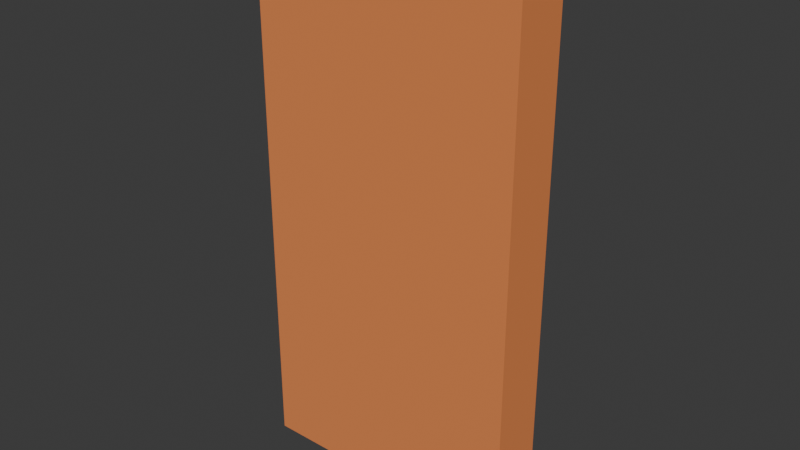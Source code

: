 # Source: door.blend  (saved by Blender 4.1.23; exported with 4.5.12 LTS)
import bpy
from mathutils import Matrix  # noqa: F401  (used for matrix-valued properties, if any)

bpy.ops.wm.read_factory_settings(use_empty=True)
scene = bpy.context.scene
scene.name = 'Scene'

# ---- collections
col_collection = bpy.data.collections.new('Collection'); scene.collection.children.link(col_collection)

# ---- materials (node trees are filled in below, after node groups)
mat_material = bpy.data.materials.new('Material')
mat_material.alpha_threshold = 0.0
mat_material.use_transparent_shadow = False
mat_material.roughness = 0.5
mat_material.line_color = (0.0, 0.0, 0.0, 1.0)

# ---- material node trees
mat_material.use_nodes = True; mat_material.node_tree.nodes.clear()
_N = mat_material.node_tree.nodes; _L = mat_material.node_tree.links
n0 = _N.new('ShaderNodeOutputMaterial'); n0.name = 'Material Output'; n0.location = (300, 300)
n1 = _N.new('ShaderNodeBsdfPrincipled'); n1.name = 'Principled BSDF'; n1.location = (10, 300)
n1.inputs[0].default_value = (0.8007, 0.2473, 0.0742, 1.0)
n1.inputs[2].default_value = 1.0
n1.inputs[3].default_value = 1.45
_L.new(n1.outputs[0], n0.inputs[0])
n0.is_active_output = True

# ---- world
world_world = bpy.data.worlds.new('World'); scene.world = world_world
world_world.use_nodes = True; world_world.node_tree.nodes.clear()
_N = world_world.node_tree.nodes; _L = world_world.node_tree.links
n0 = _N.new('ShaderNodeOutputWorld'); n0.name = 'World Output'; n0.location = (300, 300)
n1 = _N.new('ShaderNodeBackground'); n1.name = 'Background'; n1.location = (10, 300)
n1.inputs[0].default_value = (0.05088, 0.05088, 0.05088, 1.0)
_L.new(n1.outputs[0], n0.inputs[0])
n0.is_active_output = True
world_world.color = (0.05088, 0.05088, 0.05088)
world_world.use_sun_shadow = False
world_world.sun_shadow_jitter_overblur = 0.0

# ---- meshes
me_cube = bpy.data.meshes.new('Cube')
me_cube.from_pydata([(0.922, 1.0, 0.922), (0.922, 1.0, -0.922), (1.0, -1.0, 1.0), (1.0, -1.0, -1.0), (-0.922, 1.0, 0.922), (-0.922, 1.0, -0.922), (-1.0, -1.0, 1.0), (-1.0, -1.0, -1.0), (1.0, 1.0, -1.0), (-1.0, 1.0, -1.0), (1.0, 1.0, 1.0), (-1.0, 1.0, 1.0), (0.922, -0.009793, -0.922), (-0.922, -0.009793, -0.922), (0.922, -0.009793, 0.922), (-0.922, -0.009793, 0.922)], [], [(10, 11, 6, 2), (3, 2, 6, 7), (7, 6, 11, 9), (9, 8, 3, 7), (8, 10, 2, 3), (5, 4, 15, 13), (5, 1, 8, 9), (1, 0, 10, 8), (4, 5, 9, 11), (0, 4, 11, 10), (13, 15, 14, 12), (1, 5, 13, 12), (4, 0, 14, 15), (0, 1, 12, 14)])
_uv = me_cube.uv_layers.new(name='UVMap')
_uv.uv.foreach_set('vector', [0.625, 0.5, 0.875, 0.5, 0.875, 0.75, 0.625, 0.75, 0.375, 0.75, 0.625, 0.75, 0.625, 1.0, 0.375, 1.0, 0.375, 0.0, 0.625, 0.0, 0.625, 0.25, 0.375, 0.25, 0.125, 0.5, 0.375, 0.5, 0.375, 0.75, 0.125, 0.75, 0.375, 0.5, 0.625, 0.5, 0.625, 0.75, 0.375, 0.75, 0.3847, 0.2597, 0.6153, 0.2597, 0.6153, 0.2597, 0.3847, 0.2597, 0.3847, 0.2597, 0.3847, 0.4903, 0.375, 0.5, 0.375, 0.25, 0.3847, 0.4903, 0.6153, 0.4903, 0.625, 0.5, 0.375, 0.5, 0.6153, 0.2597, 0.3847, 0.2597, 0.375, 0.25, 0.625, 0.25, 0.6153, 0.4903, 0.6153, 0.2597, 0.625, 0.25, 0.625, 0.5, 0.3847, 0.2597, 0.6153, 0.2597, 0.6153, 0.4903, 0.3847, 0.4903, 0.3847, 0.4903, 0.3847, 0.2597, 0.3847, 0.2597, 0.3847, 0.4903, 0.6153, 0.2597, 0.6153, 0.4903, 0.6153, 0.4903, 0.6153, 0.2597, 0.6153, 0.4903, 0.3847, 0.4903, 0.3847, 0.4903, 0.6153, 0.4903])
me_cube.materials.append(mat_material)
me_cube.use_mirror_vertex_groups = False
me_cube.update()
me_cylinder = bpy.data.meshes.new('Cylinder')
me_cylinder.from_pydata([(0.0, 1.0, -1.0), (0.0, 1.0, 1.0), (0.1951, 0.9808, -1.0), (0.1951, 0.9808, 1.0), (0.3827, 0.9239, -1.0), (0.3827, 0.9239, 1.0), (0.5556, 0.8315, -1.0), (0.5556, 0.8315, 1.0), (0.7071, 0.7071, -1.0), (0.7071, 0.7071, 1.0), (0.8315, 0.5556, -1.0), (0.8315, 0.5556, 1.0), (0.9239, 0.3827, -1.0), (0.9239, 0.3827, 1.0), (0.9808, 0.1951, -1.0), (0.9808, 0.1951, 1.0), (1.0, 0.0, -1.0), (1.0, 0.0, 1.0), (0.9808, -0.1951, -1.0), (0.9808, -0.1951, 1.0), (0.9239, -0.3827, -1.0), (0.9239, -0.3827, 1.0), (0.8315, -0.5556, -1.0), (0.8315, -0.5556, 1.0), (0.7071, -0.7071, -1.0), (0.7071, -0.7071, 1.0), (0.5556, -0.8315, -1.0), (0.5556, -0.8315, 1.0), (0.3827, -0.9239, -1.0), (0.3827, -0.9239, 1.0), (0.1951, -0.9808, -1.0), (0.1951, -0.9808, 1.0), (0.0, -1.0, -1.0), (0.0, -1.0, 1.0), (-0.1951, -0.9808, -1.0), (-0.1951, -0.9808, 1.0), (-0.3827, -0.9239, -1.0), (-0.3827, -0.9239, 1.0), (-0.5556, -0.8315, -1.0), (-0.5556, -0.8315, 1.0), (-0.7071, -0.7071, -1.0), (-0.7071, -0.7071, 1.0), (-0.8315, -0.5556, -1.0), (-0.8315, -0.5556, 1.0), (-0.9239, -0.3827, -1.0), (-0.9239, -0.3827, 1.0), (-0.9808, -0.1951, -1.0), (-0.9808, -0.1951, 1.0), (-1.0, 0.0, -1.0), (-1.0, 0.0, 1.0), (-0.9808, 0.1951, -1.0), (-0.9808, 0.1951, 1.0), (-0.9239, 0.3827, -1.0), (-0.9239, 0.3827, 1.0), (-0.8315, 0.5556, -1.0), (-0.8315, 0.5556, 1.0), (-0.7071, 0.7071, -1.0), (-0.7071, 0.7071, 1.0), (-0.5556, 0.8315, -1.0), (-0.5556, 0.8315, 1.0), (-0.3827, 0.9239, -1.0), (-0.3827, 0.9239, 1.0), (-0.1951, 0.9808, -1.0), (-0.1951, 0.9808, 1.0)], [], [(0, 1, 3, 2), (2, 3, 5, 4), (4, 5, 7, 6), (6, 7, 9, 8), (8, 9, 11, 10), (10, 11, 13, 12), (12, 13, 15, 14), (14, 15, 17, 16), (16, 17, 19, 18), (18, 19, 21, 20), (20, 21, 23, 22), (22, 23, 25, 24), (24, 25, 27, 26), (26, 27, 29, 28), (28, 29, 31, 30), (30, 31, 33, 32), (32, 33, 35, 34), (34, 35, 37, 36), (36, 37, 39, 38), (38, 39, 41, 40), (40, 41, 43, 42), (42, 43, 45, 44), (44, 45, 47, 46), (46, 47, 49, 48), (48, 49, 51, 50), (50, 51, 53, 52), (52, 53, 55, 54), (54, 55, 57, 56), (56, 57, 59, 58), (58, 59, 61, 60), (3, 1, 63, 61, 59, 57, 55, 53, 51, 49, 47, 45, 43, 41, 39, 37, 35, 33, 31, 29, 27, 25, 23, 21, 19, 17, 15, 13, 11, 9, 7, 5), (60, 61, 63, 62), (62, 63, 1, 0), (0, 2, 4, 6, 8, 10, 12, 14, 16, 18, 20, 22, 24, 26, 28, 30, 32, 34, 36, 38, 40, 42, 44, 46, 48, 50, 52, 54, 56, 58, 60, 62)])
_uv = me_cylinder.uv_layers.new(name='UVMap')
_uv.uv.foreach_set('vector', [1.0, 0.5, 1.0, 1.0, 0.9688, 1.0, 0.9688, 0.5, 0.9688, 0.5, 0.9688, 1.0, 0.9375, 1.0, 0.9375, 0.5, 0.9375, 0.5, 0.9375, 1.0, 0.9062, 1.0, 0.9062, 0.5, 0.9062, 0.5, 0.9062, 1.0, 0.875, 1.0, 0.875, 0.5, 0.875, 0.5, 0.875, 1.0, 0.8438, 1.0, 0.8438, 0.5, 0.8438, 0.5, 0.8438, 1.0, 0.8125, 1.0, 0.8125, 0.5, 0.8125, 0.5, 0.8125, 1.0, 0.7812, 1.0, 0.7812, 0.5, 0.7812, 0.5, 0.7812, 1.0, 0.75, 1.0, 0.75, 0.5, 0.75, 0.5, 0.75, 1.0, 0.7188, 1.0, 0.7188, 0.5, 0.7188, 0.5, 0.7188, 1.0, 0.6875, 1.0, 0.6875, 0.5, 0.6875, 0.5, 0.6875, 1.0, 0.6562, 1.0, 0.6562, 0.5, 0.6562, 0.5, 0.6562, 1.0, 0.625, 1.0, 0.625, 0.5, 0.625, 0.5, 0.625, 1.0, 0.5938, 1.0, 0.5938, 0.5, 0.5938, 0.5, 0.5938, 1.0, 0.5625, 1.0, 0.5625, 0.5, 0.5625, 0.5, 0.5625, 1.0, 0.5312, 1.0, 0.5312, 0.5, 0.5312, 0.5, 0.5312, 1.0, 0.5, 1.0, 0.5, 0.5, 0.5, 0.5, 0.5, 1.0, 0.4688, 1.0, 0.4688, 0.5, 0.4688, 0.5, 0.4688, 1.0, 0.4375, 1.0, 0.4375, 0.5, 0.4375, 0.5, 0.4375, 1.0, 0.4062, 1.0, 0.4062, 0.5, 0.4062, 0.5, 0.4062, 1.0, 0.375, 1.0, 0.375, 0.5, 0.375, 0.5, 0.375, 1.0, 0.3438, 1.0, 0.3438, 0.5, 0.3438, 0.5, 0.3438, 1.0, 0.3125, 1.0, 0.3125, 0.5, 0.3125, 0.5, 0.3125, 1.0, 0.2812, 1.0, 0.2812, 0.5, 0.2812, 0.5, 0.2812, 1.0, 0.25, 1.0, 0.25, 0.5, 0.25, 0.5, 0.25, 1.0, 0.2188, 1.0, 0.2188, 0.5, 0.2188, 0.5, 0.2188, 1.0, 0.1875, 1.0, 0.1875, 0.5, 0.1875, 0.5, 0.1875, 1.0, 0.1562, 1.0, 0.1562, 0.5, 0.1562, 0.5, 0.1562, 1.0, 0.125, 1.0, 0.125, 0.5, 0.125, 0.5, 0.125, 1.0, 0.09375, 1.0, 0.09375, 0.5, 0.09375, 0.5, 0.09375, 1.0, 0.0625, 1.0, 0.0625, 0.5, 0.2968, 0.4854, 0.25, 0.49, 0.2032, 0.4854, 0.1582, 0.4717, 0.1167, 0.4496, 0.08029, 0.4197, 0.05045, 0.3833, 0.02827, 0.3418, 0.01461, 0.2968, 0.01, 0.25, 0.01461, 0.2032, 0.02827, 0.1582, 0.05045, 0.1167, 0.08029, 0.08029, 0.1167, 0.05045, 0.1582, 0.02827, 0.2032, 0.01461, 0.25, 0.01, 0.2968, 0.01461, 0.3418, 0.02827, 0.3833, 0.05045, 0.4197, 0.08029, 0.4496, 0.1167, 0.4717, 0.1582, 0.4854, 0.2032, 0.49, 0.25, 0.4854, 0.2968, 0.4717, 0.3418, 0.4496, 0.3833, 0.4197, 0.4197, 0.3833, 0.4496, 0.3418, 0.4717, 0.0625, 0.5, 0.0625, 1.0, 0.03125, 1.0, 0.03125, 0.5, 0.03125, 0.5, 0.03125, 1.0, 0.0, 1.0, 0.0, 0.5, 0.75, 0.49, 0.7968, 0.4854, 0.8418, 0.4717, 0.8833, 0.4496, 0.9197, 0.4197, 0.9496, 0.3833, 0.9717, 0.3418, 0.9854, 0.2968, 0.99, 0.25, 0.9854, 0.2032, 0.9717, 0.1582, 0.9496, 0.1167, 0.9197, 0.08029, 0.8833, 0.05045, 0.8418, 0.02827, 0.7968, 0.01461, 0.75, 0.01, 0.7032, 0.01461, 0.6582, 0.02827, 0.6167, 0.05045, 0.5803, 0.08029, 0.5504, 0.1167, 0.5283, 0.1582, 0.5146, 0.2032, 0.51, 0.25, 0.5146, 0.2968, 0.5283, 0.3418, 0.5504, 0.3833, 0.5803, 0.4197, 0.6167, 0.4496, 0.6582, 0.4717, 0.7032, 0.4854])
me_cylinder.update()

# ---- objects
ob_cube = bpy.data.objects.new('Cube', me_cube)
ob_cylinder = bpy.data.objects.new('Cylinder', me_cylinder)

# ---- transforms, parenting, visibility, modifiers, constraints
ob_cube.location = (0.0, 0.0, 0.7545)
ob_cube.scale = (0.5, 0.1, 1.0)
ob_cube.lock_rotations_4d = False
ob_cube.empty_display_type = 'ARROWS'
ob_cube.lineart.crease_threshold = 0.0
ob_cylinder.location = (-0.3865, 0.004242, 0.8324)
ob_cylinder.rotation_euler = (-1.571, -0.0, 0.0)
ob_cylinder.scale = (0.03676, 0.03578, -0.01502)

# ---- collection membership
col_collection.objects.link(ob_cube)
col_collection.objects.link(ob_cylinder)

# ---- scene / render settings (as saved in the file)
scene.frame_start = 1; scene.frame_end = 250; scene.frame_set(1)
scene.render.engine = 'BLENDER_EEVEE_NEXT'
scene.cycles.sampling_pattern = 'TABULATED_SOBOL'
scene.eevee.ray_tracing_options.trace_max_roughness = 0.0
bpy.context.view_layer.update()

# ---- added for rendering (the .blend has no active camera and no usable light): camera, sun
cam_auto = bpy.data.cameras.new('AutoCamera')
cam_auto.lens = 50.0
cam_auto.sensor_width = 36.0
cam_auto.clip_end = 1000.0
ob_auto_camera = bpy.data.objects.new('AutoCamera', cam_auto)
scene.collection.objects.link(ob_auto_camera)
ob_auto_camera.location = (2.07712, -2.49255, 2.41625)
ob_auto_camera.rotation_euler = (1.09748, -7.21219e-08, 0.694738)
scene.camera = ob_auto_camera
light_auto_sun = bpy.data.lights.new('AutoSun', 'SUN')
light_auto_sun.energy = 3.0
light_auto_sun.angle = 0.0523599
ob_auto_sun = bpy.data.objects.new('AutoSun', light_auto_sun)
scene.collection.objects.link(ob_auto_sun)
ob_auto_sun.rotation_euler = (0.872665, 0.174533, 0.523599)
bpy.context.view_layer.update()
